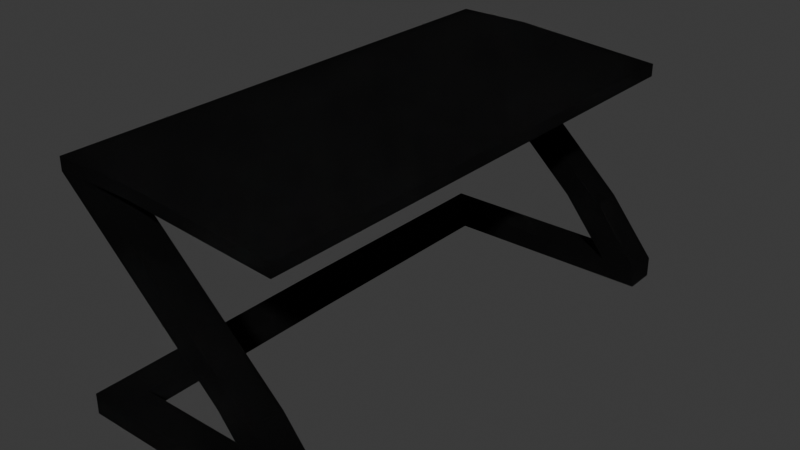 # Source: MCU.blend  (saved by Blender 4.1.24; exported with 4.5.12 LTS)
import bpy
from mathutils import Matrix  # noqa: F401  (used for matrix-valued properties, if any)

bpy.ops.wm.read_factory_settings(use_empty=True)
scene = bpy.context.scene
scene.name = 'Scene'

# ---- materials (node trees are filled in below, after node groups)
mat_base_mat = bpy.data.materials.new('Base Mat')
mat_base_mat.use_transparent_shadow = False

# ---- material node trees
mat_base_mat.use_nodes = True; mat_base_mat.node_tree.nodes.clear()
_N = mat_base_mat.node_tree.nodes; _L = mat_base_mat.node_tree.links
n0 = _N.new('ShaderNodeBsdfPrincipled'); n0.name = 'Principled BSDF'; n0.location = (136, 300)
n0.inputs[0].default_value = (0.01501, 0.01501, 0.01501, 1.0)
n0.inputs[1].default_value = 0.7322
n0.inputs[2].default_value = 0.8545
n0.inputs[3].default_value = 1.0
n1 = _N.new('ShaderNodeOutputMaterial'); n1.name = 'Material Output'; n1.location = (670, 285)
n2 = _N.new('ShaderNodeTexNoise'); n2.name = 'Noise Texture'; n2.location = (408, 205)
n2.noise_dimensions = '2D'
n2.noise_type = 'MULTIFRACTAL'
n2.normalize = False
n2.inputs[1].default_value = -158.0
n2.inputs[2].default_value = 61.5
n2.inputs[3].default_value = 15.0
n2.inputs[4].default_value = 1.0
n2.inputs[5].default_value = 1.2
n2.inputs[8].default_value = 61.5
_L.new(n0.outputs[0], n1.inputs[0])
_L.new(n2.outputs[0], n1.inputs[2])
n1.is_active_output = True

# ---- world
world_world = bpy.data.worlds.new('World'); scene.world = world_world
world_world.use_nodes = True; world_world.node_tree.nodes.clear()
_N = world_world.node_tree.nodes; _L = world_world.node_tree.links
n0 = _N.new('ShaderNodeOutputWorld'); n0.name = 'World Output'; n0.location = (300, 300)
n1 = _N.new('ShaderNodeBackground'); n1.name = 'Background'; n1.location = (10, 300)
n1.inputs[0].default_value = (0.05088, 0.05088, 0.05088, 1.0)
_L.new(n1.outputs[0], n0.inputs[0])
n0.is_active_output = True
world_world.color = (0.05088, 0.05088, 0.05088)
world_world.use_sun_shadow = False
world_world.sun_shadow_jitter_overblur = 0.0

# ---- meshes
me_cube_001 = bpy.data.meshes.new('Cube.001')
me_cube_001.from_pydata([(-1.0, -0.8876, -0.7764), (-1.0, -0.8876, 0.7764), (0.7308, -0.8876, -0.7764), (0.7308, -0.8876, 0.7764), (-1.0, -0.7795, -0.7764), (-1.0, -0.7795, 0.7764), (0.7308, -0.7795, -0.7764), (0.7308, -0.7795, 0.7764), (-0.7888, -0.8876, -0.7764), (-0.7888, -0.8876, 0.7764), (-0.7888, -0.7795, 0.7764), (-0.7888, -0.7795, -0.7764), (-1.009, -0.0003412, 0.7764), (-1.009, -0.0003412, -0.7764), (-0.7975, -0.0003412, -0.7764), (-0.7975, -0.0003412, 0.7764), (-0.804, 0.3918, 0.0), (0.4676, -0.8876, -0.7764), (0.4676, -0.7795, 0.7764), (0.4676, -0.8876, 0.7764), (0.4676, -0.7795, -0.7764), (0.3965, -0.7795, 5.215), (0.3965, -0.8876, 5.215), (0.1333, -0.7795, 5.215), (0.1333, -0.8876, 5.215), (-1.003, -0.8876, 16.48), (-1.003, -0.7795, 16.48), (-0.74, -0.8876, 16.48), (-0.74, -0.7795, 16.48), (-1.003, 7.506e-05, 16.48), (-0.4708, 7.506e-05, 16.48), (0.5968, -0.7795, 15.55), (0.5968, 7.506e-05, 15.55), (-0.4708, -0.8855, 16.48), (0.5968, -0.8855, 15.55), (-1.003, -0.7795, 17.44), (-1.003, -0.8876, 17.44), (-1.003, 7.506e-05, 17.44), (-0.4708, 7.506e-05, 17.44), (0.5968, 7.506e-05, 16.5), (0.5968, -0.7795, 16.5), (0.5968, -0.8855, 16.5), (-0.4708, -0.8855, 17.44)], [], [(6, 7, 3, 2), (8, 9, 1, 0), (20, 6, 2, 17), (10, 5, 1, 9), (15, 12, 5, 10), (0, 1, 5, 4), (13, 14, 11, 4), (18, 10, 9, 19), (4, 11, 8, 0), (17, 19, 9, 8), (4, 5, 12, 13), (11, 14, 15, 10), (18, 7, 6, 20), (10, 18, 20, 11), (2, 3, 19, 17), (18, 19, 24, 23), (11, 20, 17, 8), (24, 22, 27, 25), (19, 3, 22, 24), (3, 7, 21, 22), (7, 18, 23, 21), (23, 24, 25, 26), (22, 21, 28, 27), (21, 23, 26, 28), (42, 41, 40, 39, 38, 37, 35, 36), (33, 34, 41, 42), (25, 33, 42, 36), (29, 26, 35, 37), (26, 25, 36, 35), (28, 26, 29, 30, 32, 31, 34, 33), (34, 31, 32, 39, 40, 41)])
_uv = me_cube_001.uv_layers.new(name='UVMap')
_uv.uv.foreach_set('vector', [0.375, 0.7365, 0.625, 0.7365, 0.625, 0.75, 0.375, 0.75, 0.375, 0.9736, 0.625, 0.9736, 0.625, 1.0, 0.375, 1.0, 0.3084, 0.7365, 0.375, 0.7365, 0.375, 0.75, 0.3084, 0.75, 0.8486, 0.7365, 0.875, 0.7365, 0.875, 0.75, 0.8486, 0.75, 0.8486, 0.6182, 0.875, 0.6182, 0.875, 0.7365, 0.8486, 0.7365, 0.375, 0.0, 0.625, 0.0, 0.625, 0.01352, 0.375, 0.01352, 0.125, 0.6182, 0.1514, 0.6182, 0.1514, 0.7365, 0.125, 0.7365, 0.6916, 0.7365, 0.8486, 0.7365, 0.8486, 0.75, 0.6916, 0.75, 0.125, 0.7365, 0.1514, 0.7365, 0.1514, 0.75, 0.125, 0.75, 0.375, 0.8166, 0.625, 0.8166, 0.625, 0.9736, 0.375, 0.9736, 0.375, 0.01352, 0.625, 0.01352, 0.625, 0.1318, 0.375, 0.1318, 0.1514, 0.7365, 0.1514, 0.6182, 0.8486, 0.6182, 0.8486, 0.7365, 0.6916, 0.7365, 0.625, 0.7365, 0.375, 0.7365, 0.3084, 0.7365, 0.8486, 0.7365, 0.6916, 0.7365, 0.3084, 0.7365, 0.1514, 0.7365, 0.375, 0.75, 0.625, 0.75, 0.625, 0.8166, 0.375, 0.8166, 0.6916, 0.7365, 0.6916, 0.75, 0.6916, 0.75, 0.6916, 0.7365, 0.1514, 0.7365, 0.3084, 0.7365, 0.3084, 0.75, 0.1514, 0.75, 0.625, 0.8166, 0.625, 0.75, 0.625, 0.75, 0.625, 0.8166, 0.625, 0.8166, 0.625, 0.75, 0.625, 0.75, 0.625, 0.8166, 0.625, 0.75, 0.625, 0.7365, 0.625, 0.7365, 0.625, 0.75, 0.625, 0.7365, 0.6916, 0.7365, 0.6916, 0.7365, 0.625, 0.7365, 0.6916, 0.7365, 0.6916, 0.75, 0.6916, 0.75, 0.6916, 0.7365, 0.625, 0.75, 0.625, 0.7365, 0.625, 0.7365, 0.625, 0.75, 0.625, 0.7365, 0.6916, 0.7365, 0.6916, 0.7365, 0.625, 0.7365, 0.7012, 0.7726, 0.7382, 0.9347, 0.7948, 0.9179, 0.8071, 0.9474, 0.6306, 0.8976, 0.6263, 0.7604, 0.6916, 0.7365, 0.6916, 0.75, 0.8182, 0.9732, 0.6261, 0.9736, 0.625, 0.9396, 0.9098, 0.8991, 0.9695, 0.9942, 0.8182, 0.9732, 0.9098, 0.8991, 1.003, 0.8933, 0.9403, 0.8761, 0.8744, 0.738, 0.7148, 0.6298, 0.6263, 0.7604, 0.6916, 0.7365, 0.6916, 0.75, 0.6916, 0.75, 0.6916, 0.7365, 0.625, 0.7365, 0.8744, 0.738, 0.9403, 0.8761, 0.9135, 0.9933, 0.9071, 0.9455, 0.7768, 0.9601, 0.6261, 0.9736, 0.8256, 0.9191, 0.6261, 0.9736, 0.7768, 0.9601, 0.9071, 0.9455, 0.8256, 0.9191, 0.8256, 0.9191, 0.7382, 0.9347])
me_cube_001.materials.append(mat_base_mat)
me_cube_001.update()

# ---- objects
ob_cube = bpy.data.objects.new('Cube', me_cube_001)

# ---- transforms, parenting, visibility, modifiers, constraints
ob_cube.location = (0.0, 0.0, 0.0)
ob_cube.scale = (1.099, 2.256, 0.1026)
_m = ob_cube.modifiers.new('Mirror', 'MIRROR')
_m.use_axis = (False, True, False)

# ---- collection membership
scene.collection.objects.link(ob_cube)

# ---- scene / render settings (as saved in the file)
scene.frame_start = 1; scene.frame_end = 250; scene.frame_set(1)
scene.render.engine = 'BLENDER_EEVEE_NEXT'
scene.render.fps = 30
scene.cycles.sampling_pattern = 'TABULATED_SOBOL'
scene.eevee.ray_tracing_options.trace_max_roughness = 0.0
bpy.context.view_layer.update()

# ---- added for rendering (the .blend has no active camera and no usable light): camera, sun
cam_auto = bpy.data.cameras.new('AutoCamera')
cam_auto.lens = 50.0
cam_auto.sensor_width = 36.0
cam_auto.clip_end = 1000.0
ob_auto_camera = bpy.data.objects.new('AutoCamera', cam_auto)
scene.collection.objects.link(ob_auto_camera)
ob_auto_camera.location = (4.30226, -5.346, 4.41846)
ob_auto_camera.rotation_euler = (1.09748, -7.21219e-08, 0.694738)
scene.camera = ob_auto_camera
light_auto_sun = bpy.data.lights.new('AutoSun', 'SUN')
light_auto_sun.energy = 3.0
light_auto_sun.angle = 0.0523599
ob_auto_sun = bpy.data.objects.new('AutoSun', light_auto_sun)
scene.collection.objects.link(ob_auto_sun)
ob_auto_sun.rotation_euler = (0.872665, 0.174533, 0.523599)
bpy.context.view_layer.update()
